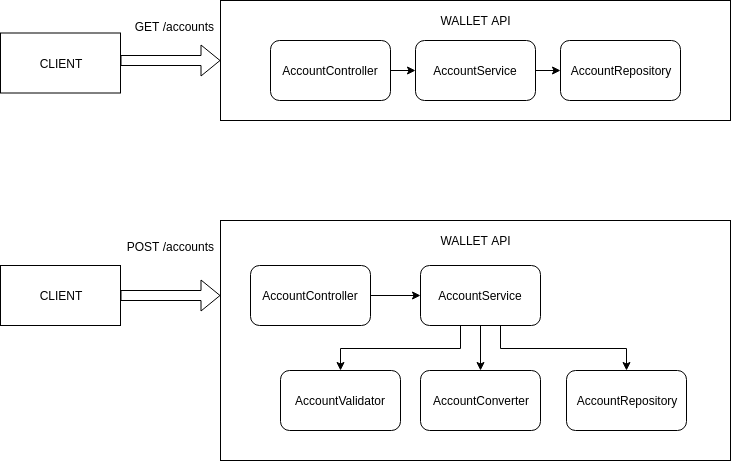

The diagram above was exported from draw.io. Its source (the exported page's mxGraphModel, read from the mxfile embedded in the PNG):
<mxGraphModel dx="872" dy="483" grid="1" gridSize="10" guides="1" tooltips="1" connect="1" arrows="1" fold="1" page="1" pageScale="1" pageWidth="827" pageHeight="1169" math="0" shadow="0">
  <root>
    <mxCell id="0" />
    <mxCell id="1" parent="0" />
    <mxCell id="s-o2MpxGwT70xnRw-di5-1" value="" style="rounded=0;whiteSpace=wrap;html=1;" parent="1" vertex="1">
      <mxGeometry x="250" y="90" width="510" height="120" as="geometry" />
    </mxCell>
    <mxCell id="s-o2MpxGwT70xnRw-di5-2" value="" style="edgeStyle=orthogonalEdgeStyle;rounded=0;orthogonalLoop=1;jettySize=auto;html=1;" parent="1" source="s-o2MpxGwT70xnRw-di5-3" target="s-o2MpxGwT70xnRw-di5-5" edge="1">
      <mxGeometry relative="1" as="geometry" />
    </mxCell>
    <mxCell id="s-o2MpxGwT70xnRw-di5-3" value="AccountController" style="rounded=1;whiteSpace=wrap;html=1;" parent="1" vertex="1">
      <mxGeometry x="300" y="130" width="120" height="60" as="geometry" />
    </mxCell>
    <mxCell id="s-o2MpxGwT70xnRw-di5-4" style="edgeStyle=orthogonalEdgeStyle;rounded=0;orthogonalLoop=1;jettySize=auto;html=1;exitX=1;exitY=0.5;exitDx=0;exitDy=0;entryX=0;entryY=0.5;entryDx=0;entryDy=0;" parent="1" source="s-o2MpxGwT70xnRw-di5-5" target="s-o2MpxGwT70xnRw-di5-6" edge="1">
      <mxGeometry relative="1" as="geometry" />
    </mxCell>
    <mxCell id="s-o2MpxGwT70xnRw-di5-5" value="AccountService" style="rounded=1;whiteSpace=wrap;html=1;" parent="1" vertex="1">
      <mxGeometry x="445" y="130" width="120" height="60" as="geometry" />
    </mxCell>
    <mxCell id="s-o2MpxGwT70xnRw-di5-6" value="AccountRepository" style="rounded=1;whiteSpace=wrap;html=1;" parent="1" vertex="1">
      <mxGeometry x="590" y="130" width="120" height="60" as="geometry" />
    </mxCell>
    <mxCell id="s-o2MpxGwT70xnRw-di5-7" value="WALLET API" style="text;html=1;strokeColor=none;fillColor=none;align=center;verticalAlign=middle;whiteSpace=wrap;rounded=0;" parent="1" vertex="1">
      <mxGeometry x="436.5" y="100" width="137" height="20" as="geometry" />
    </mxCell>
    <mxCell id="s-o2MpxGwT70xnRw-di5-8" value="GET /accounts&amp;nbsp;&lt;br&gt;&lt;br&gt;" style="text;html=1;strokeColor=none;fillColor=none;align=center;verticalAlign=middle;whiteSpace=wrap;rounded=0;" parent="1" vertex="1">
      <mxGeometry x="150" y="110" width="110" height="25" as="geometry" />
    </mxCell>
    <mxCell id="s-o2MpxGwT70xnRw-di5-9" value="" style="shape=flexArrow;endArrow=classic;html=1;entryX=0;entryY=0.5;entryDx=0;entryDy=0;" parent="1" target="s-o2MpxGwT70xnRw-di5-1" edge="1">
      <mxGeometry width="50" height="50" relative="1" as="geometry">
        <mxPoint x="150" y="150" as="sourcePoint" />
        <mxPoint x="170" y="230" as="targetPoint" />
      </mxGeometry>
    </mxCell>
    <mxCell id="s-o2MpxGwT70xnRw-di5-10" value="CLIENT" style="rounded=0;whiteSpace=wrap;html=1;" parent="1" vertex="1">
      <mxGeometry x="30" y="122.5" width="120" height="60" as="geometry" />
    </mxCell>
    <mxCell id="s-o2MpxGwT70xnRw-di5-11" value="" style="rounded=0;whiteSpace=wrap;html=1;" parent="1" vertex="1">
      <mxGeometry x="250" y="310" width="510" height="240" as="geometry" />
    </mxCell>
    <mxCell id="s-o2MpxGwT70xnRw-di5-12" value="" style="edgeStyle=orthogonalEdgeStyle;rounded=0;orthogonalLoop=1;jettySize=auto;html=1;" parent="1" source="s-o2MpxGwT70xnRw-di5-13" target="s-o2MpxGwT70xnRw-di5-15" edge="1">
      <mxGeometry relative="1" as="geometry" />
    </mxCell>
    <mxCell id="s-o2MpxGwT70xnRw-di5-13" value="AccountController" style="rounded=1;whiteSpace=wrap;html=1;" parent="1" vertex="1">
      <mxGeometry x="280" y="355" width="120" height="60" as="geometry" />
    </mxCell>
    <mxCell id="0O58lB_QIUaWTdQOoRml-7" style="edgeStyle=orthogonalEdgeStyle;rounded=0;orthogonalLoop=1;jettySize=auto;html=1;exitX=0.25;exitY=1;exitDx=0;exitDy=0;entryX=0.5;entryY=0;entryDx=0;entryDy=0;" edge="1" parent="1" source="s-o2MpxGwT70xnRw-di5-15" target="s-o2MpxGwT70xnRw-di5-16">
      <mxGeometry relative="1" as="geometry">
        <Array as="points">
          <mxPoint x="490" y="415" />
          <mxPoint x="490" y="438" />
          <mxPoint x="370" y="438" />
        </Array>
      </mxGeometry>
    </mxCell>
    <mxCell id="0O58lB_QIUaWTdQOoRml-10" style="edgeStyle=orthogonalEdgeStyle;rounded=0;orthogonalLoop=1;jettySize=auto;html=1;exitX=0.75;exitY=1;exitDx=0;exitDy=0;entryX=0.5;entryY=0;entryDx=0;entryDy=0;" edge="1" parent="1" source="s-o2MpxGwT70xnRw-di5-15" target="0O58lB_QIUaWTdQOoRml-1">
      <mxGeometry relative="1" as="geometry">
        <Array as="points">
          <mxPoint x="530" y="415" />
          <mxPoint x="530" y="438" />
          <mxPoint x="656" y="438" />
        </Array>
      </mxGeometry>
    </mxCell>
    <mxCell id="0O58lB_QIUaWTdQOoRml-12" style="edgeStyle=orthogonalEdgeStyle;rounded=0;orthogonalLoop=1;jettySize=auto;html=1;exitX=0.5;exitY=1;exitDx=0;exitDy=0;" edge="1" parent="1" source="s-o2MpxGwT70xnRw-di5-15" target="0O58lB_QIUaWTdQOoRml-2">
      <mxGeometry relative="1" as="geometry" />
    </mxCell>
    <mxCell id="s-o2MpxGwT70xnRw-di5-15" value="AccountService" style="rounded=1;whiteSpace=wrap;html=1;" parent="1" vertex="1">
      <mxGeometry x="450" y="355" width="120" height="60" as="geometry" />
    </mxCell>
    <mxCell id="s-o2MpxGwT70xnRw-di5-16" value="AccountValidator" style="rounded=1;whiteSpace=wrap;html=1;" parent="1" vertex="1">
      <mxGeometry x="310" y="460" width="120" height="60" as="geometry" />
    </mxCell>
    <mxCell id="s-o2MpxGwT70xnRw-di5-17" value="WALLET API" style="text;html=1;strokeColor=none;fillColor=none;align=center;verticalAlign=middle;whiteSpace=wrap;rounded=0;" parent="1" vertex="1">
      <mxGeometry x="436.5" y="320" width="137" height="20" as="geometry" />
    </mxCell>
    <mxCell id="s-o2MpxGwT70xnRw-di5-18" value="POST /accounts&amp;nbsp;&lt;br&gt;&lt;br&gt;" style="text;html=1;strokeColor=none;fillColor=none;align=center;verticalAlign=middle;whiteSpace=wrap;rounded=0;" parent="1" vertex="1">
      <mxGeometry x="146" y="330" width="110" height="25" as="geometry" />
    </mxCell>
    <mxCell id="s-o2MpxGwT70xnRw-di5-19" value="" style="shape=flexArrow;endArrow=classic;html=1;exitX=1;exitY=0.5;exitDx=0;exitDy=0;" parent="1" edge="1" source="s-o2MpxGwT70xnRw-di5-20">
      <mxGeometry width="50" height="50" relative="1" as="geometry">
        <mxPoint x="150" y="367" as="sourcePoint" />
        <mxPoint x="250" y="385" as="targetPoint" />
      </mxGeometry>
    </mxCell>
    <mxCell id="s-o2MpxGwT70xnRw-di5-20" value="CLIENT" style="rounded=0;whiteSpace=wrap;html=1;" parent="1" vertex="1">
      <mxGeometry x="30" y="355" width="120" height="60" as="geometry" />
    </mxCell>
    <mxCell id="0O58lB_QIUaWTdQOoRml-1" value="AccountRepository" style="rounded=1;whiteSpace=wrap;html=1;" vertex="1" parent="1">
      <mxGeometry x="596" y="460" width="120" height="60" as="geometry" />
    </mxCell>
    <mxCell id="0O58lB_QIUaWTdQOoRml-2" value="AccountConverter" style="rounded=1;whiteSpace=wrap;html=1;" vertex="1" parent="1">
      <mxGeometry x="450" y="460" width="120" height="60" as="geometry" />
    </mxCell>
  </root>
</mxGraphModel>